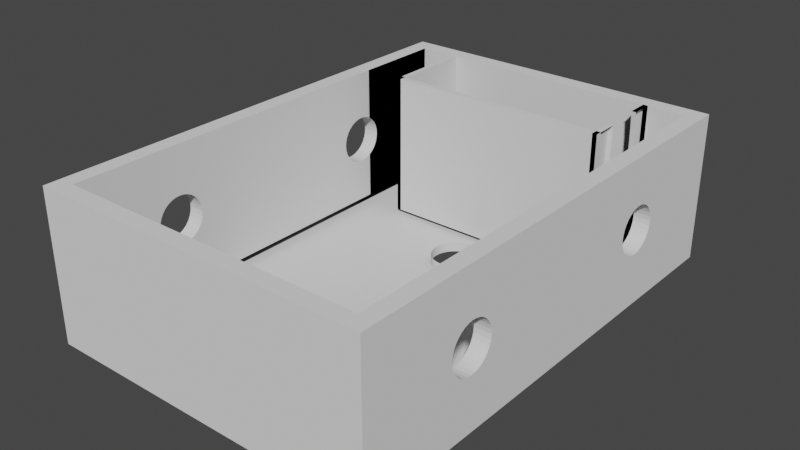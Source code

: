 # Source: preampEnclusure01.blend  (saved by Blender 5.1.30; exported with 4.5.12 LTS)
import bpy
from mathutils import Matrix  # noqa: F401  (used for matrix-valued properties, if any)

bpy.ops.wm.read_factory_settings(use_empty=True)
scene = bpy.context.scene
scene.name = 'Scene'

# ---- collections
col_collection = bpy.data.collections.new('Collection'); scene.collection.children.link(col_collection)

# ---- world
world_world = bpy.data.worlds.new('World'); scene.world = world_world
world_world.use_nodes = True; world_world.node_tree.nodes.clear()
_N = world_world.node_tree.nodes; _L = world_world.node_tree.links
n0 = _N.new('ShaderNodeOutputWorld'); n0.name = 'World Output'; n0.location = (200, 100)
n1 = _N.new('ShaderNodeBackground'); n1.name = 'Background'; n1.location = (-200, 100)
n1.inputs[0].default_value = (0.05088, 0.05088, 0.05088, 1.0)
_L.new(n1.outputs[0], n0.inputs[0])
n0.is_active_output = True
world_world.color = (0.05088, 0.05088, 0.05088)
world_world.sun_shadow_jitter_overblur = 0.0

# ---- meshes
me_cube = bpy.data.meshes.new('Cube')
me_cube.from_pydata([(-35.0, -50.0, -1.0), (-31.59, -46.59, 1.0), (-35.0, 50.0, -1.0), (-31.59, 46.59, 1.0), (35.0, -50.0, -1.0), (31.59, -46.59, 1.0), (35.0, 50.0, -1.0), (31.59, 46.59, 1.0), (-35.0, -50.0, 1.0), (-35.0, 50.0, 1.0), (35.0, 50.0, 1.0), (35.0, -50.0, 1.0), (-35.0, -50.0, 30.0), (-35.0, 50.0, 30.0), (35.0, 50.0, 30.0), (35.0, -50.0, 30.0), (-31.59, -46.59, 30.0), (-31.59, 46.59, 30.0), (31.59, 46.59, 30.0), (31.59, -46.59, 30.0), (-31.59, 27.59, 1.0), (31.59, 27.59, 1.0), (-31.59, 27.59, 30.0), (31.59, 27.59, 30.0), (11.67, 50.0, -1.0), (-11.67, 50.0, -1.0), (-11.67, 50.0, 1.0), (11.67, 50.0, 1.0), (-11.67, -50.0, -1.0), (11.67, -50.0, -1.0), (11.67, -50.0, 1.0), (-11.67, -50.0, 1.0), (10.53, -46.59, 1.0), (-10.53, -46.59, 1.0), (-11.67, 50.0, 30.0), (11.67, 50.0, 30.0), (11.67, -50.0, 30.0), (-11.67, -50.0, 30.0), (-22.6, 46.59, 30.0), (22.6, 46.59, 30.0), (10.53, -46.59, 30.0), (-10.53, -46.59, 30.0), (-23.66, 46.59, 30.0), (-23.66, 46.59, 1.0), (-22.6, 46.59, 0.0), (22.6, 46.59, 0.0), (23.82, 46.59, 1.0), (23.82, 46.59, 30.0), (23.79, 46.59, 30.0), (23.79, 27.59, 30.0), (23.79, 46.59, 0.0), (23.79, 27.59, 0.0), (-23.66, 46.59, 30.0), (-23.66, 27.59, 30.0), (-23.66, 46.59, 0.0), (-23.66, 27.59, 0.0), (31.59, 20.0, 15.0), (31.59, 20.1, 14.02), (31.59, 20.1, 15.98), (31.59, 20.84, 12.22), (31.59, 20.84, 17.78), (31.59, 20.38, 13.09), (31.59, 20.38, 16.91), (31.59, 22.22, 10.84), (31.59, 22.22, 19.16), (31.59, 24.02, 10.1), (31.59, 24.02, 19.9), (31.59, 23.09, 10.38), (31.59, 23.09, 19.62), (31.59, 21.46, 11.46), (31.59, 21.46, 18.54), (31.59, 25.98, 10.1), (31.59, 25.98, 19.9), (31.59, 27.62, 10.76), (31.59, 27.78, 10.84), (31.59, 28.4, 11.35), (31.59, 27.91, 19.05), (31.59, 27.78, 19.16), (31.59, 27.07, 19.54), (31.59, 26.91, 10.38), (31.59, 26.91, 19.62), (31.59, 29.05, 12.09), (31.59, 29.16, 12.22), (31.59, 29.54, 12.93), (31.59, 29.16, 17.78), (31.59, 28.65, 18.4), (31.59, 29.24, 17.62), (31.59, 30.0, 15.0), (31.59, 29.98, 14.82), (31.59, 29.92, 15.8), (31.59, 29.9, 14.02), (31.59, 29.85, 13.86), (31.59, 29.9, 15.98), (31.59, 29.67, 16.74), (31.59, 29.62, 13.09), (31.59, 29.62, 16.91), (31.59, 28.54, 11.46), (31.59, 28.54, 18.54), (31.59, 25.0, 20.0), (31.59, 25.0, 10.0), (35.0, 20.0, 15.0), (35.0, 20.1, 14.02), (35.0, 20.1, 15.98), (35.0, 20.84, 12.22), (35.0, 20.84, 17.78), (35.0, 20.38, 13.09), (35.0, 20.38, 16.91), (35.0, 22.22, 10.84), (35.0, 22.22, 19.16), (35.0, 24.02, 10.1), (35.0, 24.02, 19.9), (35.0, 23.09, 10.38), (35.0, 23.09, 19.62), (35.0, 21.46, 11.46), (35.0, 21.46, 18.54), (35.0, 25.98, 10.1), (35.0, 25.98, 19.9), (35.0, 27.78, 10.84), (35.0, 27.78, 19.16), (35.0, 26.91, 10.38), (35.0, 26.91, 19.62), (35.0, 29.16, 12.22), (35.0, 29.16, 17.78), (35.0, 30.0, 15.0), (35.0, 29.9, 14.02), (35.0, 29.9, 15.98), (35.0, 29.62, 13.09), (35.0, 29.62, 16.91), (35.0, 28.54, 11.46), (35.0, 28.54, 18.54), (35.0, 25.0, 20.0), (35.0, 25.0, 10.0), (31.59, 27.59, 10.74), (31.59, 27.59, 19.26), (31.59, -30.0, 15.0), (31.59, -29.9, 14.02), (31.59, -29.9, 15.98), (31.59, -29.62, 13.09), (31.59, -29.16, 17.78), (31.59, -29.16, 12.22), (31.59, -29.62, 16.91), (31.59, -28.54, 11.46), (31.59, -27.78, 19.16), (31.59, -25.98, 10.1), (31.59, -26.91, 10.38), (31.59, -25.98, 19.9), (31.59, -27.78, 10.84), (31.59, -26.91, 19.62), (31.59, -28.54, 18.54), (31.59, -24.02, 10.1), (31.59, -24.02, 19.9), (31.59, -22.22, 10.84), (31.59, -22.22, 19.16), (31.59, -23.09, 10.38), (31.59, -23.09, 19.62), (31.59, -20.84, 12.22), (31.59, -20.84, 17.78), (31.59, -20.0, 15.0), (31.59, -20.1, 15.98), (31.59, -20.1, 14.02), (31.59, -20.38, 16.91), (31.59, -20.38, 13.09), (31.59, -21.46, 18.54), (31.59, -21.46, 11.46), (31.59, -25.0, 10.0), (31.59, -25.0, 20.0), (35.0, -30.0, 15.0), (35.0, -29.9, 14.02), (35.0, -29.9, 15.98), (35.0, -29.16, 12.22), (35.0, -29.62, 16.91), (35.0, -29.62, 13.09), (35.0, -29.16, 17.78), (35.0, -27.78, 10.84), (35.0, -28.54, 18.54), (35.0, -25.98, 19.9), (35.0, -25.98, 10.1), (35.0, -26.91, 19.62), (35.0, -26.91, 10.38), (35.0, -27.78, 19.16), (35.0, -28.54, 11.46), (35.0, -24.02, 10.1), (35.0, -24.02, 19.9), (35.0, -22.22, 10.84), (35.0, -22.22, 19.16), (35.0, -23.09, 10.38), (35.0, -23.09, 19.62), (35.0, -20.84, 12.22), (35.0, -20.84, 17.78), (35.0, -20.0, 15.0), (35.0, -20.1, 15.98), (35.0, -20.1, 14.02), (35.0, -20.38, 16.91), (35.0, -20.38, 13.09), (35.0, -21.46, 18.54), (35.0, -21.46, 11.46), (35.0, -25.0, 10.0), (35.0, -25.0, 20.0), (-31.59, 20.0, 15.0), (-31.59, 20.1, 14.02), (-31.59, 20.1, 15.98), (-31.59, 20.84, 12.22), (-31.59, 20.84, 17.78), (-31.59, 20.38, 13.09), (-31.59, 20.38, 16.91), (-31.59, 22.22, 10.84), (-31.59, 22.22, 19.16), (-31.59, 24.02, 10.1), (-31.59, 24.02, 19.9), (-31.59, 23.09, 10.38), (-31.59, 23.09, 19.62), (-31.59, 21.46, 11.46), (-31.59, 21.46, 18.54), (-31.59, 25.98, 10.1), (-31.59, 25.98, 19.9), (-31.59, 27.27, 10.57), (-31.59, 27.78, 10.84), (-31.59, 28.09, 11.1), (-31.59, 28.23, 18.79), (-31.59, 27.78, 19.16), (-31.59, 27.42, 19.35), (-31.59, 26.91, 10.38), (-31.59, 26.91, 19.62), (-31.59, 28.79, 11.77), (-31.59, 29.16, 12.22), (-31.59, 29.16, 17.78), (-31.59, 30.0, 15.0), (-31.59, 29.9, 14.02), (-31.59, 29.9, 15.98), (-31.59, 29.62, 13.09), (-31.59, 29.62, 16.91), (-31.59, 28.54, 11.46), (-31.59, 28.54, 18.54), (-31.59, 25.0, 20.0), (-31.59, 25.0, 10.0), (-35.0, 20.0, 15.0), (-35.0, 20.1, 14.02), (-35.0, 20.1, 15.98), (-35.0, 20.84, 12.22), (-35.0, 20.84, 17.78), (-35.0, 20.38, 13.09), (-35.0, 20.38, 16.91), (-35.0, 22.22, 10.84), (-35.0, 22.22, 19.16), (-35.0, 24.02, 10.1), (-35.0, 24.02, 19.9), (-35.0, 23.09, 10.38), (-35.0, 23.09, 19.62), (-35.0, 21.46, 11.46), (-35.0, 21.46, 18.54), (-35.0, 25.98, 10.1), (-35.0, 25.98, 19.9), (-35.0, 27.78, 10.84), (-35.0, 27.78, 19.16), (-35.0, 26.91, 10.38), (-35.0, 26.91, 19.62), (-35.0, 29.16, 12.22), (-35.0, 29.16, 17.78), (-35.0, 30.0, 15.0), (-35.0, 29.9, 14.02), (-35.0, 29.9, 15.98), (-35.0, 29.62, 13.09), (-35.0, 29.62, 16.91), (-35.0, 28.54, 11.46), (-35.0, 28.54, 18.54), (-35.0, 25.0, 20.0), (-35.0, 25.0, 10.0), (-31.59, 27.59, 10.74), (-31.59, 27.59, 19.26), (-31.59, -30.0, 15.0), (-31.59, -29.9, 14.02), (-31.59, -29.9, 15.98), (-31.59, -29.16, 12.22), (-31.59, -29.62, 16.91), (-31.59, -29.62, 13.09), (-31.59, -29.16, 17.78), (-31.59, -27.78, 10.84), (-31.59, -28.54, 18.54), (-31.59, -25.98, 19.9), (-31.59, -25.98, 10.1), (-31.59, -26.91, 19.62), (-31.59, -26.91, 10.38), (-31.59, -27.78, 19.16), (-31.59, -28.54, 11.46), (-31.59, -24.02, 10.1), (-31.59, -24.02, 19.9), (-31.59, -22.22, 10.84), (-31.59, -22.22, 19.16), (-31.59, -23.09, 10.38), (-31.59, -23.09, 19.62), (-31.59, -20.84, 12.22), (-31.59, -20.84, 17.78), (-31.59, -20.0, 15.0), (-31.59, -20.1, 15.98), (-31.59, -20.1, 14.02), (-31.59, -20.38, 16.91), (-31.59, -20.38, 13.09), (-31.59, -21.46, 18.54), (-31.59, -21.46, 11.46), (-31.59, -25.0, 10.0), (-31.59, -25.0, 20.0), (-35.0, -30.0, 15.0), (-35.0, -29.9, 14.02), (-35.0, -29.9, 15.98), (-35.0, -29.62, 13.09), (-35.0, -29.16, 17.78), (-35.0, -29.16, 12.22), (-35.0, -29.62, 16.91), (-35.0, -28.54, 11.46), (-35.0, -27.78, 19.16), (-35.0, -25.98, 10.1), (-35.0, -26.91, 10.38), (-35.0, -25.98, 19.9), (-35.0, -27.78, 10.84), (-35.0, -26.91, 19.62), (-35.0, -28.54, 18.54), (-35.0, -24.02, 10.1), (-35.0, -24.02, 19.9), (-35.0, -22.22, 10.84), (-35.0, -22.22, 19.16), (-35.0, -23.09, 10.38), (-35.0, -23.09, 19.62), (-35.0, -20.84, 12.22), (-35.0, -20.84, 17.78), (-35.0, -20.0, 15.0), (-35.0, -20.1, 15.98), (-35.0, -20.1, 14.02), (-35.0, -20.38, 16.91), (-35.0, -20.38, 13.09), (-35.0, -21.46, 18.54), (-35.0, -21.46, 11.46), (-35.0, -25.0, 10.0), (-35.0, -25.0, 20.0), (-4.904, 16.52, 1.0), (-5.0, 17.5, 1.0), (-4.619, 15.59, 1.0), (-4.619, 19.41, 1.0), (-4.904, 18.48, 1.0), (-3.536, 21.04, 1.0), (-2.778, 13.34, 1.0), (-3.536, 13.96, 1.0), (-2.778, 21.66, 1.0), (-1.913, 12.88, 1.0), (-4.157, 14.72, 1.0), (-4.157, 20.28, 1.0), (-1.913, 22.12, 1.0), (-0.9755, 12.6, 1.0), (-0.9755, 22.4, 1.0), (0.9755, 12.6, 1.0), (0.9755, 22.4, 1.0), (0.0, 12.5, 1.0), (0.0, 22.5, 1.0), (2.778, 13.34, 1.0), (3.536, 21.04, 1.0), (4.157, 20.28, 1.0), (2.778, 21.66, 1.0), (1.913, 22.12, 1.0), (1.913, 12.88, 1.0), (4.157, 14.72, 1.0), (3.536, 13.96, 1.0), (5.0, 17.5, 1.0), (4.904, 16.52, 1.0), (4.904, 18.48, 1.0), (4.619, 19.41, 1.0), (4.619, 15.59, 1.0), (-3.536, 21.04, -1.0), (-4.157, 20.28, -1.0), (-2.778, 13.34, -1.0), (-2.778, 21.66, -1.0), (-0.9755, 12.6, -1.0), (-0.9755, 22.4, -1.0), (0.9755, 22.4, -1.0), (0.0, 12.5, -1.0), (0.0, 22.5, -1.0), (-1.913, 12.88, -1.0), (-1.913, 22.12, -1.0), (1.913, 12.88, -1.0), (3.536, 13.96, -1.0), (3.536, 21.04, -1.0), (2.778, 13.34, -1.0), (2.778, 21.66, -1.0), (4.619, 15.59, -1.0), (4.619, 19.41, -1.0), (5.0, 17.5, -1.0), (4.904, 16.52, -1.0), (4.904, 18.48, -1.0), (4.157, 20.28, -1.0), (4.157, 14.72, -1.0), (1.913, 22.12, -1.0), (0.9755, 12.6, -1.0), (-5.0, 17.5, -1.0), (-4.904, 16.52, -1.0), (-4.904, 18.48, -1.0), (-3.536, 13.96, -1.0), (-4.157, 14.72, -1.0), (-4.619, 15.59, -1.0), (-4.619, 19.41, -1.0), (-2.778, -21.66, 1.0), (-3.536, -21.04, 1.0), (-1.913, -22.12, 1.0), (-1.913, -12.88, 1.0), (0.9755, -22.4, 1.0), (0.9755, -12.6, 1.0), (0.0, -22.5, 1.0), (0.0, -12.5, 1.0), (-0.9755, -22.4, 1.0), (-0.9755, -12.6, 1.0), (2.778, -13.34, 1.0), (3.536, -21.04, 1.0), (2.778, -21.66, 1.0), (3.536, -13.96, 1.0), (4.619, -19.41, 1.0), (4.619, -15.59, 1.0), (5.0, -17.5, 1.0), (4.904, -18.48, 1.0), (4.904, -16.52, 1.0), (4.157, -20.28, 1.0), (4.157, -14.72, 1.0), (1.913, -12.88, 1.0), (1.913, -22.12, 1.0), (-4.157, -20.28, 1.0), (-2.778, -13.34, 1.0), (-4.619, -19.41, 1.0), (-3.536, -13.96, 1.0), (-4.904, -18.48, 1.0), (-4.157, -14.72, 1.0), (-5.0, -17.5, 1.0), (-4.904, -16.52, 1.0), (-4.619, -15.59, 1.0), (-5.0, -17.5, -1.0), (-4.904, -18.48, -1.0), (-4.904, -16.52, -1.0), (-4.157, -20.28, -1.0), (-4.157, -14.72, -1.0), (-4.619, -19.41, -1.0), (-4.619, -15.59, -1.0), (-2.778, -21.66, -1.0), (-2.778, -13.34, -1.0), (-0.9755, -22.4, -1.0), (-0.9755, -12.6, -1.0), (-1.913, -22.12, -1.0), (-1.913, -12.88, -1.0), (0.0, -22.5, -1.0), (-3.536, -21.04, -1.0), (-3.536, -13.96, -1.0), (0.0, -12.5, -1.0), (0.9755, -22.4, -1.0), (0.9755, -12.6, -1.0), (2.778, -21.66, -1.0), (2.778, -13.34, -1.0), (1.913, -22.12, -1.0), (1.913, -12.88, -1.0), (4.157, -20.28, -1.0), (4.157, -14.72, -1.0), (5.0, -17.5, -1.0), (4.904, -16.52, -1.0), (4.904, -18.48, -1.0), (4.619, -19.41, -1.0), (4.619, -15.59, -1.0), (3.536, -21.04, -1.0), (3.536, -13.96, -1.0), (22.6, 41.99, 30.0), (23.79, 33.63, 30.0), (23.79, 41.99, 30.0), (23.79, 33.31, 22.79), (23.79, 33.4, 26.63), (23.79, 40.99, 8.871), (23.79, 41.55, 11.85), (23.79, 42.31, 22.79), (23.79, 42.23, 26.63), (23.79, 41.97, 15.26), (23.79, 42.23, 18.95), (23.79, 33.65, 15.26), (23.79, 33.4, 18.95), (23.79, 35.31, 6.424), (23.79, 34.63, 8.871), (23.79, 34.07, 11.85), (23.79, 37.81, 3.107), (23.79, 36.93, 3.485), (23.79, 40.31, 6.424), (23.79, 39.53, 4.605), (23.79, 38.69, 3.485), (23.79, 36.09, 4.605), (23.79, 29.0, 30.0), (23.79, 29.0, 0.0), (-23.66, 29.0, 0.0), (-23.66, 29.0, 30.0), (-22.78, 46.59, 30.0), (-22.78, 46.59, 0.0), (-22.78, 27.59, 30.0), (-22.78, 27.59, 0.0), (22.8, 27.59, 30.0), (22.8, 33.63, 30.0), (22.8, 46.59, 30.0), (22.8, 41.99, 30.0), (22.8, 42.23, 26.63), (22.8, 46.59, 0.0), (22.8, 27.59, 0.0), (22.8, 33.4, 26.63), (22.8, 33.31, 22.79), (22.8, 33.4, 18.95), (22.8, 33.65, 15.26), (22.8, 34.07, 11.85), (22.8, 34.63, 8.871), (22.8, 35.31, 6.424), (22.8, 36.09, 4.605), (22.8, 36.93, 3.485), (22.8, 37.81, 3.107), (22.8, 38.69, 3.485), (22.8, 39.53, 4.605), (22.8, 40.31, 6.424), (22.8, 40.99, 8.871), (22.8, 41.55, 11.85), (22.8, 41.97, 15.26), (22.8, 42.23, 18.95), (22.8, 42.31, 22.79)], [], [(0, 8, 9, 2), (24, 27, 10, 6), (6, 10, 11, 4), (28, 31, 8, 0), (24, 6, 4, 29), (229, 224, 3, 17, 225, 230, 228, 226, 227), (273, 275, 16, 1, 272, 274, 270, 269, 271), (272, 1, 3, 224, 223, 231, 217, 216, 215, 221, 213, 234, 207, 209, 205, 211, 201, 203, 199, 198, 200, 204, 202, 212, 206, 210, 208, 233, 214, 222, 220, 219, 218, 232, 225, 17, 16, 275, 277, 282, 280, 278, 300, 285, 289, 287, 297, 291, 295, 293, 292, 294, 296, 290, 298, 286, 288, 284, 299, 279, 281, 276, 283), (84, 18, 7, 82, 83, 94, 91, 90, 88, 87, 89, 92, 93, 95, 86), (137, 139, 5, 19, 138, 140, 136, 134, 135), (7, 5, 139, 141, 146, 144, 143, 164, 149, 153, 151, 163, 155, 161, 159, 157, 158, 160, 156, 162, 152, 154, 150, 165, 145, 147, 142, 148, 138, 19, 18, 84, 85, 97, 76, 77, 78, 80, 72, 98, 66, 68, 64, 70, 60, 62, 58, 56, 57, 61, 59, 69, 63, 67, 65, 99, 71, 79, 73, 74, 75, 96, 81, 82), (26, 9, 13, 34), (30, 11, 15, 36), (16, 17, 13, 12), (39, 18, 14, 35), (18, 19, 15, 14), (41, 16, 12, 37), (170, 172, 15, 11, 169, 171, 167, 166, 168), (180, 169, 11, 10, 121, 128, 117, 119, 115, 131, 109, 111, 107, 113, 103, 105, 101, 100, 102, 106, 104, 114, 108, 112, 110, 130, 116, 120, 118, 129, 122, 14, 15, 172, 174, 179, 177, 175, 197, 182, 186, 184, 194, 188, 192, 190, 189, 191, 193, 187, 195, 183, 185, 181, 196, 176, 178, 173), (126, 121, 10, 14, 122, 127, 125, 123, 124), (33, 1, 16, 41), (3, 17, 42, 43), (262, 257, 13, 9, 256, 261, 259, 258, 260), (304, 306, 8, 12, 305, 307, 303, 301, 302), (263, 256, 9, 8, 306, 308, 313, 311, 310, 331, 316, 320, 318, 330, 322, 328, 326, 324, 325, 327, 323, 329, 319, 321, 317, 332, 312, 314, 309, 315, 305, 12, 13, 257, 264, 253, 255, 251, 265, 245, 247, 243, 249, 239, 241, 237, 235, 236, 240, 238, 248, 242, 246, 244, 266, 250, 254, 252), (39, 38, 44, 45), (132, 21, 7, 18, 23, 133, 77, 76, 97, 85, 84, 86, 95, 93, 92, 89, 87, 88, 90, 91, 94, 83, 82, 81, 96, 75, 74, 73), (49, 51, 484, 483), (219, 268, 22, 17, 3, 20, 267, 216, 217, 231, 223, 224, 229, 227, 226, 228, 230, 225, 232, 218), (44, 38, 52, 54), (461, 39, 48, 463), (55, 51, 50, 45, 44, 54), (5, 32, 40, 19), (32, 33, 41, 40), (19, 40, 36, 15), (40, 41, 37, 36), (17, 38, 34, 13), (38, 39, 35, 34), (8, 31, 37, 12), (31, 30, 36, 37), (10, 27, 35, 14), (27, 26, 34, 35), (18, 7, 46, 47), (405, 399, 33, 32, 419, 401, 403), (2, 25, 28, 0), (440, 28, 25, 375, 368, 365, 366, 396, 392, 390, 391, 395, 394, 393, 367, 374, 369, 372, 445, 439, 441, 437, 444, 433, 435, 431, 429, 430, 434, 432, 443, 436), (372, 389, 376, 379, 377, 387, 381, 384, 383, 385, 382, 386, 378, 380, 388, 24, 29, 28, 440, 438, 442, 446, 450, 448, 459, 452, 457, 456, 454, 455, 458, 453, 460, 449, 451, 447, 445), (370, 375, 25, 24, 388, 371, 373), (4, 11, 30, 29), (29, 30, 31, 28), (2, 9, 26, 25), (25, 26, 27, 24), (477, 481, 508, 507), (39, 45, 50, 48), (55, 54, 488, 490), (72, 116, 130, 98), (80, 120, 116, 72), (133, 77, 118, 120, 80, 78), (118, 77, 76, 97, 129), (122, 129, 97, 85, 84), (127, 122, 84, 86, 95), (125, 127, 95, 93, 92), (123, 125, 92, 89, 87), (124, 123, 87, 88, 90), (126, 124, 90, 91, 94), (121, 126, 94, 83, 82), (128, 121, 82, 81, 96), (117, 128, 96, 75, 74), (132, 79, 119, 117, 74, 73), (79, 71, 115, 119), (71, 99, 131, 115), (99, 65, 109, 131), (65, 67, 111, 109), (67, 63, 107, 111), (63, 69, 113, 107), (59, 103, 113, 69), (61, 105, 103, 59), (57, 101, 105, 61), (56, 100, 101, 57), (58, 102, 100, 56), (62, 106, 102, 58), (60, 104, 106, 62), (70, 114, 104, 60), (64, 108, 114, 70), (68, 112, 108, 64), (66, 110, 112, 68), (98, 130, 110, 66), (150, 182, 197, 165), (154, 186, 182, 150), (152, 184, 186, 154), (162, 194, 184, 152), (162, 156, 188, 194), (156, 160, 192, 188), (160, 158, 190, 192), (158, 157, 189, 190), (157, 159, 191, 189), (159, 161, 193, 191), (161, 155, 187, 193), (155, 163, 195, 187), (163, 151, 183, 195), (151, 153, 185, 183), (153, 149, 181, 185), (149, 164, 196, 181), (164, 143, 176, 196), (143, 144, 178, 176), (144, 146, 173, 178), (146, 141, 180, 173), (139, 169, 180, 141), (137, 171, 169, 139), (135, 167, 171, 137), (134, 166, 167, 135), (136, 168, 166, 134), (140, 170, 168, 136), (138, 172, 170, 140), (148, 174, 172, 138), (142, 179, 174, 148), (147, 177, 179, 142), (145, 175, 177, 147), (165, 197, 175, 145), (251, 214, 233, 265), (255, 222, 214, 251), (268, 220, 222, 255, 253, 219), (264, 232, 218, 219, 253), (225, 232, 264, 257), (230, 225, 257, 262), (228, 230, 262, 260), (226, 228, 260, 258), (227, 226, 258, 259), (229, 227, 259, 261), (224, 229, 261, 256), (256, 263, 231, 223, 224), (263, 252, 216, 217, 231), (267, 216, 252, 254, 221, 215), (213, 221, 254, 250), (234, 213, 250, 266), (207, 234, 266, 244), (209, 207, 244, 246), (205, 209, 246, 242), (211, 205, 242, 248), (238, 201, 211, 248), (240, 203, 201, 238), (236, 199, 203, 240), (235, 198, 199, 236), (237, 200, 198, 235), (241, 204, 200, 237), (239, 202, 204, 241), (249, 212, 202, 239), (243, 206, 212, 249), (247, 210, 206, 243), (245, 208, 210, 247), (265, 233, 208, 245), (317, 285, 300, 332), (321, 289, 285, 317), (319, 287, 289, 321), (329, 297, 287, 319), (291, 297, 329, 323), (295, 291, 323, 327), (293, 295, 327, 325), (292, 293, 325, 324), (294, 292, 324, 326), (296, 294, 326, 328), (290, 296, 328, 322), (298, 290, 322, 330), (286, 298, 330, 318), (288, 286, 318, 320), (284, 288, 320, 316), (299, 284, 316, 331), (279, 299, 331, 310), (281, 279, 310, 311), (276, 281, 311, 313), (283, 276, 313, 308), (306, 272, 283, 308), (304, 274, 272, 306), (302, 270, 274, 304), (301, 269, 270, 302), (303, 271, 269, 301), (307, 273, 271, 303), (305, 275, 273, 307), (315, 277, 275, 305), (309, 282, 277, 315), (314, 280, 282, 309), (312, 278, 280, 314), (332, 300, 278, 312), (392, 337, 334, 390), (396, 336, 337, 392), (366, 344, 336, 396), (365, 338, 344, 366), (368, 341, 338, 365), (375, 345, 341, 368), (370, 347, 345, 375), (373, 351, 347, 370), (371, 349, 351, 373), (388, 356, 349, 371), (380, 355, 356, 388), (378, 353, 355, 380), (354, 353, 378, 386), (363, 354, 386, 382), (362, 363, 382, 385), (360, 362, 385, 383), (361, 360, 383, 384), (364, 361, 384, 381), (358, 364, 381, 387), (359, 358, 387, 377), (352, 359, 377, 379), (357, 352, 379, 376), (348, 357, 376, 389), (350, 348, 389, 372), (346, 350, 372, 369), (342, 346, 369, 374), (339, 342, 374, 367), (340, 339, 367, 393), (394, 343, 340, 393), (395, 335, 343, 394), (391, 333, 335, 395), (390, 334, 333, 391), (431, 427, 426, 429), (435, 428, 427, 431), (433, 425, 428, 435), (444, 423, 425, 433), (437, 421, 423, 444), (441, 400, 421, 437), (439, 406, 400, 441), (445, 404, 406, 439), (447, 402, 404, 445), (451, 418, 402, 447), (449, 407, 418, 451), (460, 410, 407, 449), (417, 410, 460, 453), (412, 417, 453, 458), (415, 412, 458, 455), (413, 415, 455, 454), (414, 413, 454, 456), (411, 414, 456, 457), (416, 411, 457, 452), (408, 416, 452, 459), (409, 408, 459, 448), (419, 409, 448, 450), (401, 419, 450, 446), (403, 401, 446, 442), (405, 403, 442, 438), (399, 405, 438, 440), (397, 399, 440, 436), (398, 397, 436, 443), (432, 420, 398, 443), (434, 422, 420, 432), (430, 424, 422, 434), (429, 426, 424, 430), (485, 486, 483, 484), (51, 55, 485, 484), (53, 49, 483, 486), (55, 53, 486, 485), (487, 489, 490, 488), (52, 53, 489, 487), (53, 55, 490, 489), (54, 52, 487, 488), (494, 493, 496, 497, 491, 492, 498, 499, 500, 501, 502, 503, 504, 505, 506, 507, 508, 509, 510, 511, 512, 513, 514, 515, 495), (473, 472, 501, 500), (468, 469, 495, 515), (469, 463, 494, 495), (481, 480, 509, 508), (472, 476, 502, 501), (49, 462, 492, 491), (48, 50, 496, 493), (480, 479, 510, 509), (476, 475, 503, 502), (50, 51, 497, 496), (479, 466, 511, 510), (475, 474, 504, 503), (51, 49, 491, 497), (466, 467, 512, 511), (474, 482, 505, 504), (462, 465, 498, 492), (467, 470, 513, 512), (482, 478, 506, 505), (463, 48, 493, 494), (465, 464, 499, 498), (470, 471, 514, 513), (478, 477, 507, 506), (464, 473, 500, 499), (471, 468, 515, 514), (49, 53, 55, 51)])
_uv = me_cube.uv_layers.new(name='UVMap')
_uv.uv.foreach_set('vector', [0.375, 0.0, 0.625, 0.0, 0.625, 0.25, 0.375, 0.25, 0.375, 0.4167, 0.625, 0.4167, 0.625, 0.5, 0.375, 0.5, 0.375, 0.5, 0.625, 0.5, 0.625, 0.75, 0.375, 0.75, 0.375, 0.9167, 0.625, 0.9167, 0.625, 1.0, 0.375, 1.0, 0.2917, 0.5, 0.375, 0.5, 0.375, 0.75, 0.2917, 0.75, 0.8628, 0.551, 0.8628, 0.5521, 0.8628, 0.5085, 0.8628, 0.5085, 0.8628, 0.5521, 0.8628, 0.551, 0.8628, 0.5502, 0.8628, 0.55, 0.8628, 0.5502, 0.8628, 0.699, 0.8628, 0.6979, 0.8628, 0.7415, 0.8628, 0.7415, 0.8628, 0.6979, 0.8628, 0.699, 0.8628, 0.6998, 0.8628, 0.7, 0.8628, 0.6998, 0.8628, 0.6979, 0.8628, 0.7415, 0.8628, 0.5085, 0.8628, 0.5521, 0.8628, 0.553, 0.8628, 0.5537, 0.8628, 0.5548, 0.8628, 0.5556, 0.8628, 0.5568, 0.8628, 0.5577, 0.8628, 0.5601, 0.8628, 0.5625, 0.8628, 0.5649, 0.8628, 0.5673, 0.8628, 0.5694, 0.8628, 0.5713, 0.8628, 0.5729, 0.8628, 0.574, 0.8628, 0.5748, 0.8628, 0.575, 0.8628, 0.5748, 0.8628, 0.574, 0.8628, 0.5729, 0.8628, 0.5713, 0.8628, 0.5694, 0.8628, 0.5673, 0.8628, 0.5649, 0.8628, 0.5625, 0.8628, 0.5601, 0.8628, 0.5577, 0.8628, 0.5564, 0.8628, 0.5556, 0.8628, 0.5544, 0.8628, 0.5537, 0.8628, 0.5521, 0.8628, 0.5085, 0.8628, 0.7415, 0.8628, 0.6979, 0.8628, 0.6963, 0.8628, 0.6944, 0.8628, 0.6923, 0.8628, 0.6899, 0.8628, 0.6875, 0.8628, 0.6851, 0.8628, 0.6827, 0.8628, 0.6806, 0.8628, 0.6787, 0.8628, 0.6771, 0.8628, 0.676, 0.8628, 0.6752, 0.8628, 0.675, 0.8628, 0.6752, 0.8628, 0.676, 0.8628, 0.6771, 0.8628, 0.6787, 0.8628, 0.6806, 0.8628, 0.6827, 0.8628, 0.6851, 0.8628, 0.6875, 0.8628, 0.6899, 0.8628, 0.6923, 0.8628, 0.6944, 0.8628, 0.6963, 0.6372, 0.5521, 0.6372, 0.5085, 0.6372, 0.5085, 0.6372, 0.5521, 0.6372, 0.5512, 0.6372, 0.551, 0.6372, 0.5504, 0.6372, 0.5502, 0.6372, 0.55, 0.6372, 0.55, 0.6372, 0.5502, 0.6372, 0.5502, 0.6372, 0.5508, 0.6372, 0.551, 0.6372, 0.5519, 0.6372, 0.699, 0.6372, 0.6979, 0.6372, 0.7415, 0.6372, 0.7415, 0.6372, 0.6979, 0.6372, 0.699, 0.6372, 0.6998, 0.6372, 0.7, 0.6372, 0.6998, 0.6372, 0.5085, 0.6372, 0.7415, 0.6372, 0.6979, 0.6372, 0.6963, 0.6372, 0.6944, 0.6372, 0.6923, 0.6372, 0.6899, 0.6372, 0.6875, 0.6372, 0.6851, 0.6372, 0.6827, 0.6372, 0.6806, 0.6372, 0.6787, 0.6372, 0.6771, 0.6372, 0.676, 0.6372, 0.6752, 0.6372, 0.675, 0.6372, 0.6752, 0.6372, 0.676, 0.6372, 0.6771, 0.6372, 0.6787, 0.6372, 0.6806, 0.6372, 0.6827, 0.6372, 0.6851, 0.6372, 0.6875, 0.6372, 0.6899, 0.6372, 0.6923, 0.6372, 0.6944, 0.6372, 0.6963, 0.6372, 0.6979, 0.6372, 0.7415, 0.6372, 0.5085, 0.6372, 0.5521, 0.6372, 0.5534, 0.6372, 0.5537, 0.6372, 0.5552, 0.6372, 0.5556, 0.6372, 0.5573, 0.6372, 0.5577, 0.6372, 0.5601, 0.6372, 0.5625, 0.6372, 0.5649, 0.6372, 0.5673, 0.6372, 0.5694, 0.6372, 0.5713, 0.6372, 0.5729, 0.6372, 0.574, 0.6372, 0.5748, 0.6372, 0.575, 0.6372, 0.5748, 0.6372, 0.574, 0.6372, 0.5729, 0.6372, 0.5713, 0.6372, 0.5694, 0.6372, 0.5673, 0.6372, 0.5649, 0.6372, 0.5625, 0.6372, 0.5601, 0.6372, 0.5577, 0.6372, 0.5559, 0.6372, 0.5556, 0.6372, 0.554, 0.6372, 0.5537, 0.6372, 0.5524, 0.6372, 0.5521, 0.625, 0.3333, 0.625, 0.25, 0.625, 0.25, 0.625, 0.3333, 0.625, 0.8333, 0.625, 0.75, 0.625, 0.75, 0.625, 0.8333, 0.8628, 0.7415, 0.8628, 0.5085, 0.875, 0.5, 0.875, 0.75, 0.7124, 0.5085, 0.6372, 0.5085, 0.625, 0.5, 0.7083, 0.5, 0.6372, 0.5085, 0.6372, 0.7415, 0.625, 0.75, 0.625, 0.5, 0.7876, 0.7415, 0.8628, 0.7415, 0.875, 0.75, 0.7917, 0.75, 0.625, 0.699, 0.625, 0.6979, 0.625, 0.75, 0.625, 0.75, 0.625, 0.6979, 0.625, 0.699, 0.625, 0.6998, 0.625, 0.7, 0.625, 0.6998, 0.625, 0.6963, 0.625, 0.6979, 0.625, 0.75, 0.625, 0.5, 0.625, 0.5521, 0.625, 0.5537, 0.625, 0.5556, 0.625, 0.5577, 0.625, 0.5601, 0.625, 0.5625, 0.625, 0.5649, 0.625, 0.5673, 0.625, 0.5694, 0.625, 0.5713, 0.625, 0.5729, 0.625, 0.574, 0.625, 0.5748, 0.625, 0.575, 0.625, 0.5748, 0.625, 0.574, 0.625, 0.5729, 0.625, 0.5713, 0.625, 0.5694, 0.625, 0.5673, 0.625, 0.5649, 0.625, 0.5625, 0.625, 0.5601, 0.625, 0.5577, 0.625, 0.5556, 0.625, 0.5537, 0.625, 0.5521, 0.625, 0.5, 0.625, 0.75, 0.625, 0.6979, 0.625, 0.6963, 0.625, 0.6944, 0.625, 0.6923, 0.625, 0.6899, 0.625, 0.6875, 0.625, 0.6851, 0.625, 0.6827, 0.625, 0.6806, 0.625, 0.6787, 0.625, 0.6771, 0.625, 0.676, 0.625, 0.6752, 0.625, 0.675, 0.625, 0.6752, 0.625, 0.676, 0.625, 0.6771, 0.625, 0.6787, 0.625, 0.6806, 0.625, 0.6827, 0.625, 0.6851, 0.625, 0.6875, 0.625, 0.6899, 0.625, 0.6923, 0.625, 0.6944, 0.625, 0.551, 0.625, 0.5521, 0.625, 0.5, 0.625, 0.5, 0.625, 0.5521, 0.625, 0.551, 0.625, 0.5502, 0.625, 0.55, 0.625, 0.5502, 0.7876, 0.7415, 0.8628, 0.7415, 0.8628, 0.7415, 0.7876, 0.7415, 0.8628, 0.5085, 0.8628, 0.5085, 0.8628, 0.5085, 0.8628, 0.5085, 0.625, 0.199, 0.625, 0.1979, 0.625, 0.25, 0.625, 0.25, 0.625, 0.1979, 0.625, 0.199, 0.625, 0.1998, 0.625, 0.2, 0.625, 0.1998, 0.625, 0.05095, 0.625, 0.05211, 0.625, 0.0, 0.625, 0.0, 0.625, 0.05211, 0.625, 0.05095, 0.625, 0.05024, 0.625, 0.05, 0.625, 0.05024, 0.625, 0.1963, 0.625, 0.1979, 0.625, 0.25, 0.625, 0.0, 0.625, 0.05211, 0.625, 0.05366, 0.625, 0.05556, 0.625, 0.05772, 0.625, 0.06006, 0.625, 0.0625, 0.625, 0.06494, 0.625, 0.06728, 0.625, 0.06944, 0.625, 0.07134, 0.625, 0.07289, 0.625, 0.07405, 0.625, 0.07476, 0.625, 0.075, 0.625, 0.07476, 0.625, 0.07405, 0.625, 0.07289, 0.625, 0.07134, 0.625, 0.06944, 0.625, 0.06728, 0.625, 0.06494, 0.625, 0.0625, 0.625, 0.06006, 0.625, 0.05772, 0.625, 0.05556, 0.625, 0.05366, 0.625, 0.05211, 0.625, 0.0, 0.625, 0.25, 0.625, 0.1979, 0.625, 0.1963, 0.625, 0.1944, 0.625, 0.1923, 0.625, 0.1899, 0.625, 0.1875, 0.625, 0.1851, 0.625, 0.1827, 0.625, 0.1806, 0.625, 0.1787, 0.625, 0.1771, 0.625, 0.176, 0.625, 0.1752, 0.625, 0.175, 0.625, 0.1752, 0.625, 0.176, 0.625, 0.1771, 0.625, 0.1787, 0.625, 0.1806, 0.625, 0.1827, 0.625, 0.1851, 0.625, 0.1875, 0.625, 0.1899, 0.625, 0.1923, 0.625, 0.1944, 0.7124, 0.5085, 0.7977, 0.5085, 0.7977, 0.5085, 0.7124, 0.5085, 0.6372, 0.5085, 0.6372, 0.5085, 0.6372, 0.5085, 0.6372, 0.5085, 0.6372, 0.5085, 0.6372, 0.5085, 0.6372, 0.5085, 0.6372, 0.5085, 0.6372, 0.5085, 0.6372, 0.5085, 0.6372, 0.5085, 0.6372, 0.5085, 0.6372, 0.5085, 0.6372, 0.5085, 0.6372, 0.5085, 0.6372, 0.5085, 0.6372, 0.5085, 0.6372, 0.5085, 0.6372, 0.5085, 0.6372, 0.5085, 0.6372, 0.5085, 0.6372, 0.5085, 0.6372, 0.5085, 0.6372, 0.5085, 0.6372, 0.5085, 0.6372, 0.5085, 0.6372, 0.5085, 0.6372, 0.5085, 0.0, 0.0, 0.0, 0.0, 0.0, 0.0, 0.0, 0.0, 0.8628, 0.5085, 0.8628, 0.5085, 0.8628, 0.5085, 0.8628, 0.5085, 0.8628, 0.5085, 0.8628, 0.5085, 0.8628, 0.5085, 0.8628, 0.5085, 0.8628, 0.5085, 0.8628, 0.5085, 0.8628, 0.5085, 0.8628, 0.5085, 0.8628, 0.5085, 0.8628, 0.5085, 0.8628, 0.5085, 0.8628, 0.5085, 0.8628, 0.5085, 0.8628, 0.5085, 0.8628, 0.5085, 0.8628, 0.5085, 0.7977, 0.5085, 0.7977, 0.5085, 0.7977, 0.5085, 0.7977, 0.5085, 0.0, 0.0, 0.0, 0.0, 0.0, 0.0, 0.0, 0.0, 0.7977, 0.5085, 0.7124, 0.5085, 0.7124, 0.5085, 0.7124, 0.5085, 0.7977, 0.5085, 0.7977, 0.5085, 0.6372, 0.7415, 0.7124, 0.7415, 0.7124, 0.7415, 0.6372, 0.7415, 0.7124, 0.7415, 0.7876, 0.7415, 0.7876, 0.7415, 0.7124, 0.7415, 0.6372, 0.7415, 0.7124, 0.7415, 0.7083, 0.75, 0.625, 0.75, 0.7124, 0.7415, 0.7876, 0.7415, 0.7917, 0.75, 0.7083, 0.75, 0.8628, 0.5085, 0.7977, 0.5085, 0.7917, 0.5, 0.875, 0.5, 0.7977, 0.5085, 0.7124, 0.5085, 0.7083, 0.5, 0.7917, 0.5, 0.625, 1.0, 0.625, 0.9167, 0.625, 0.9167, 0.625, 1.0, 0.625, 0.9167, 0.625, 0.8333, 0.625, 0.8333, 0.625, 0.9167, 0.625, 0.5, 0.625, 0.4167, 0.625, 0.4167, 0.625, 0.5, 0.625, 0.4167, 0.625, 0.3333, 0.625, 0.3333, 0.625, 0.4167, 0.6372, 0.5085, 0.6372, 0.5085, 0.6372, 0.5085, 0.6372, 0.5085, 0.7535, 0.681, 0.7568, 0.6803, 0.7876, 0.7415, 0.7124, 0.7415, 0.7432, 0.6803, 0.7465, 0.681, 0.75, 0.6812, 0.125, 0.5, 0.2083, 0.5, 0.2083, 0.75, 0.125, 0.75, 0.2432, 0.6803, 0.2083, 0.75, 0.2083, 0.5, 0.2432, 0.5697, 0.2401, 0.5709, 0.2374, 0.5724, 0.2352, 0.5743, 0.2335, 0.5765, 0.2325, 0.5788, 0.2321, 0.5812, 0.2325, 0.5837, 0.2335, 0.586, 0.2352, 0.5882, 0.2374, 0.5901, 0.2401, 0.5916, 0.2432, 0.5928, 0.2465, 0.5935, 0.25, 0.5938, 0.25, 0.6562, 0.2465, 0.6565, 0.2432, 0.6572, 0.2401, 0.6584, 0.2374, 0.6599, 0.2352, 0.6618, 0.2335, 0.664, 0.2325, 0.6663, 0.2321, 0.6688, 0.2325, 0.6712, 0.2335, 0.6735, 0.2352, 0.6757, 0.2374, 0.6776, 0.2401, 0.6791, 0.25, 0.5938, 0.2535, 0.5935, 0.2568, 0.5928, 0.2599, 0.5916, 0.2626, 0.5901, 0.2648, 0.5882, 0.2665, 0.586, 0.2675, 0.5837, 0.2679, 0.5813, 0.2675, 0.5788, 0.2665, 0.5765, 0.2648, 0.5743, 0.2626, 0.5724, 0.2599, 0.5709, 0.2568, 0.5697, 0.2917, 0.5, 0.2917, 0.75, 0.2083, 0.75, 0.2432, 0.6803, 0.2465, 0.681, 0.25, 0.6812, 0.2535, 0.681, 0.2568, 0.6803, 0.2599, 0.6791, 0.2626, 0.6776, 0.2648, 0.6757, 0.2665, 0.6735, 0.2675, 0.6712, 0.2679, 0.6688, 0.2675, 0.6663, 0.2665, 0.664, 0.2648, 0.6618, 0.2626, 0.6599, 0.2599, 0.6584, 0.2568, 0.6572, 0.2535, 0.6565, 0.25, 0.6562, 0.2465, 0.569, 0.2432, 0.5697, 0.2083, 0.5, 0.2917, 0.5, 0.2568, 0.5697, 0.2535, 0.569, 0.25, 0.5688, 0.375, 0.75, 0.625, 0.75, 0.625, 0.8333, 0.375, 0.8333, 0.375, 0.8333, 0.625, 0.8333, 0.625, 0.9167, 0.375, 0.9167, 0.375, 0.25, 0.625, 0.25, 0.625, 0.3333, 0.375, 0.3333, 0.375, 0.3333, 0.625, 0.3333, 0.625, 0.4167, 0.375, 0.4167, 0.0, 0.0, 0.0, 0.0, 0.0, 0.0, 0.0, 0.0, 0.7124, 0.5085, 0.7124, 0.5085, 0.7124, 0.5085, 0.7124, 0.5085, 0.7977, 0.5085, 0.7977, 0.5085, 0.7977, 0.5085, 0.7977, 0.5085, 0.9688, 0.5903, 0.9688, 0.7234, 1.0, 0.7234, 1.0, 0.5903, 0.9375, 0.5903, 0.9375, 0.7234, 0.9688, 0.7234, 0.9688, 0.5903, 0.913, 0.5903, 0.9062, 0.5903, 0.9063, 0.7234, 0.9375, 0.7234, 0.9375, 0.5903, 0.9319, 0.5903, 0.9063, 0.7234, 0.9062, 0.5903, 0.9006, 0.5903, 0.875, 0.5903, 0.875, 0.7234, 0.8438, 0.7234, 0.875, 0.7234, 0.875, 0.5903, 0.8694, 0.5903, 0.8438, 0.5903, 0.8125, 0.7234, 0.8438, 0.7234, 0.8438, 0.5903, 0.8381, 0.5903, 0.8125, 0.5903, 0.7812, 0.7234, 0.8125, 0.7234, 0.8125, 0.5903, 0.8069, 0.5903, 0.7812, 0.5903, 0.75, 0.7234, 0.7812, 0.7234, 0.7812, 0.5903, 0.7756, 0.5903, 0.75, 0.5903, 0.7188, 0.7234, 0.75, 0.7234, 0.75, 0.5903, 0.7444, 0.5903, 0.7188, 0.5903, 0.6875, 0.7234, 0.7188, 0.7234, 0.7188, 0.5903, 0.7131, 0.5903, 0.6875, 0.5903, 0.6562, 0.7234, 0.6875, 0.7234, 0.6875, 0.5903, 0.6819, 0.5903, 0.6562, 0.5903, 0.625, 0.7234, 0.6562, 0.7234, 0.6562, 0.5903, 0.6506, 0.5903, 0.625, 0.5903, 0.5938, 0.7234, 0.625, 0.7234, 0.625, 0.5903, 0.6194, 0.5903, 0.5938, 0.5903, 0.587, 0.5903, 0.5625, 0.5903, 0.5625, 0.7234, 0.5938, 0.7234, 0.5938, 0.5903, 0.5881, 0.5903, 0.5625, 0.5903, 0.5312, 0.5903, 0.5312, 0.7234, 0.5625, 0.7234, 0.5312, 0.5903, 0.5, 0.5903, 0.5, 0.7234, 0.5312, 0.7234, 0.5, 0.5903, 0.4688, 0.5903, 0.4688, 0.7234, 0.5, 0.7234, 0.4688, 0.5903, 0.4375, 0.5903, 0.4375, 0.7234, 0.4688, 0.7234, 0.4375, 0.5903, 0.4062, 0.5903, 0.4062, 0.7234, 0.4375, 0.7234, 0.4062, 0.5903, 0.375, 0.5903, 0.375, 0.7234, 0.4062, 0.7234, 0.3438, 0.5903, 0.3438, 0.7234, 0.375, 0.7234, 0.375, 0.5903, 0.3125, 0.5903, 0.3125, 0.7234, 0.3438, 0.7234, 0.3438, 0.5903, 0.2812, 0.5903, 0.2812, 0.7234, 0.3125, 0.7234, 0.3125, 0.5903, 0.25, 0.5903, 0.25, 0.7234, 0.2812, 0.7234, 0.2812, 0.5903, 0.2188, 0.5903, 0.2188, 0.7234, 0.25, 0.7234, 0.25, 0.5903, 0.1875, 0.5903, 0.1875, 0.7234, 0.2188, 0.7234, 0.2188, 0.5903, 0.1562, 0.5903, 0.1562, 0.7234, 0.1875, 0.7234, 0.1875, 0.5903, 0.125, 0.5903, 0.125, 0.7234, 0.1562, 0.7234, 0.1562, 0.5903, 0.09375, 0.5903, 0.09375, 0.7234, 0.125, 0.7234, 0.125, 0.5903, 0.0625, 0.5903, 0.0625, 0.7234, 0.09375, 0.7234, 0.09375, 0.5903, 0.03125, 0.5903, 0.03125, 0.7234, 0.0625, 0.7234, 0.0625, 0.5903, 0.0, 0.5903, 0.0, 0.7234, 0.03125, 0.7234, 0.03125, 0.5903, 0.9688, 0.6333, 0.9688, 0.7777, 1.0, 0.7777, 1.0, 0.6333, 0.9375, 0.6333, 0.9375, 0.7777, 0.9688, 0.7777, 0.9688, 0.6333, 0.9062, 0.6333, 0.9062, 0.7777, 0.9375, 0.7777, 0.9375, 0.6333, 0.875, 0.6333, 0.875, 0.7777, 0.9062, 0.7777, 0.9062, 0.6333, 0.875, 0.6333, 0.8438, 0.6333, 0.8438, 0.7777, 0.875, 0.7777, 0.8438, 0.6333, 0.8125, 0.6333, 0.8125, 0.7777, 0.8438, 0.7777, 0.8125, 0.6333, 0.7812, 0.6333, 0.7812, 0.7777, 0.8125, 0.7777, 0.7812, 0.6333, 0.75, 0.6333, 0.75, 0.7777, 0.7812, 0.7777, 0.75, 0.6333, 0.7188, 0.6333, 0.7188, 0.7777, 0.75, 0.7777, 0.7188, 0.6333, 0.6875, 0.6333, 0.6875, 0.7777, 0.7188, 0.7777, 0.6875, 0.6333, 0.6562, 0.6333, 0.6562, 0.7777, 0.6875, 0.7777, 0.6562, 0.6333, 0.625, 0.6333, 0.625, 0.7777, 0.6562, 0.7777, 0.625, 0.6333, 0.5938, 0.6333, 0.5938, 0.7777, 0.625, 0.7777, 0.5938, 0.6333, 0.5625, 0.6333, 0.5625, 0.7777, 0.5938, 0.7777, 0.5625, 0.6333, 0.5312, 0.6333, 0.5312, 0.7777, 0.5625, 0.7777, 0.5312, 0.6333, 0.5, 0.6333, 0.5, 0.7777, 0.5312, 0.7777, 0.5, 0.6333, 0.4688, 0.6333, 0.4688, 0.7777, 0.5, 0.7777, 0.4688, 0.6333, 0.4375, 0.6333, 0.4375, 0.7777, 0.4688, 0.7777, 0.4375, 0.6333, 0.4062, 0.6333, 0.4062, 0.7777, 0.4375, 0.7777, 0.4062, 0.6333, 0.375, 0.6333, 0.375, 0.7777, 0.4062, 0.7777, 0.3438, 0.6333, 0.3438, 0.7777, 0.375, 0.7777, 0.375, 0.6333, 0.3125, 0.6333, 0.3125, 0.7777, 0.3438, 0.7777, 0.3438, 0.6333, 0.2812, 0.6333, 0.2812, 0.7777, 0.3125, 0.7777, 0.3125, 0.6333, 0.25, 0.6333, 0.25, 0.7777, 0.2812, 0.7777, 0.2812, 0.6333, 0.2188, 0.6333, 0.2188, 0.7777, 0.25, 0.7777, 0.25, 0.6333, 0.1875, 0.6333, 0.1875, 0.7777, 0.2188, 0.7777, 0.2188, 0.6333, 0.1562, 0.6333, 0.1562, 0.7777, 0.1875, 0.7777, 0.1875, 0.6333, 0.125, 0.6333, 0.125, 0.7777, 0.1562, 0.7777, 0.1562, 0.6333, 0.09375, 0.6333, 0.09375, 0.7777, 0.125, 0.7777, 0.125, 0.6333, 0.0625, 0.6333, 0.0625, 0.7777, 0.09375, 0.7777, 0.09375, 0.6333, 0.03125, 0.6333, 0.03125, 0.7777, 0.0625, 0.7777, 0.0625, 0.6333, 0.0, 0.6333, 0.0, 0.7777, 0.03125, 0.7777, 0.03125, 0.6333, 0.9688, 0.6621, 0.9688, 0.7953, 1.0, 0.7953, 1.0, 0.6621, 0.9375, 0.6621, 0.9375, 0.7953, 0.9688, 0.7953, 0.9688, 0.6621, 0.913, 0.7953, 0.919, 0.7953, 0.9375, 0.7953, 0.9375, 0.6621, 0.9062, 0.6621, 0.9062, 0.7953, 0.875, 0.6621, 0.875, 0.7953, 0.8878, 0.7953, 0.9062, 0.7953, 0.9062, 0.6621, 0.8438, 0.7953, 0.875, 0.7953, 0.875, 0.6621, 0.8438, 0.6621, 0.8125, 0.7953, 0.8438, 0.7953, 0.8438, 0.6621, 0.8125, 0.6621, 0.7812, 0.7953, 0.8125, 0.7953, 0.8125, 0.6621, 0.7812, 0.6621, 0.75, 0.7953, 0.7812, 0.7953, 0.7812, 0.6621, 0.75, 0.6621, 0.7188, 0.7953, 0.75, 0.7953, 0.75, 0.6621, 0.7188, 0.6621, 0.6875, 0.7953, 0.7188, 0.7953, 0.7188, 0.6621, 0.6875, 0.6621, 0.6562, 0.7953, 0.6875, 0.7953, 0.6875, 0.6621, 0.6562, 0.6621, 0.6562, 0.6621, 0.625, 0.6621, 0.625, 0.7953, 0.6378, 0.7953, 0.6562, 0.7953, 0.625, 0.6621, 0.5938, 0.6621, 0.5938, 0.7953, 0.6065, 0.7953, 0.625, 0.7953, 0.587, 0.7953, 0.5938, 0.7953, 0.5938, 0.6621, 0.5625, 0.6621, 0.5625, 0.7953, 0.5753, 0.7953, 0.5312, 0.7953, 0.5625, 0.7953, 0.5625, 0.6621, 0.5312, 0.6621, 0.5, 0.7953, 0.5312, 0.7953, 0.5312, 0.6621, 0.5, 0.6621, 0.4688, 0.7953, 0.5, 0.7953, 0.5, 0.6621, 0.4688, 0.6621, 0.4375, 0.7953, 0.4688, 0.7953, 0.4688, 0.6621, 0.4375, 0.6621, 0.4062, 0.7953, 0.4375, 0.7953, 0.4375, 0.6621, 0.4062, 0.6621, 0.375, 0.7953, 0.4062, 0.7953, 0.4062, 0.6621, 0.375, 0.6621, 0.3438, 0.6621, 0.3438, 0.7953, 0.375, 0.7953, 0.375, 0.6621, 0.3125, 0.6621, 0.3125, 0.7953, 0.3438, 0.7953, 0.3438, 0.6621, 0.2812, 0.6621, 0.2812, 0.7953, 0.3125, 0.7953, 0.3125, 0.6621, 0.25, 0.6621, 0.25, 0.7953, 0.2812, 0.7953, 0.2812, 0.6621, 0.2188, 0.6621, 0.2188, 0.7953, 0.25, 0.7953, 0.25, 0.6621, 0.1875, 0.6621, 0.1875, 0.7953, 0.2188, 0.7953, 0.2188, 0.6621, 0.1562, 0.6621, 0.1562, 0.7953, 0.1875, 0.7953, 0.1875, 0.6621, 0.125, 0.6621, 0.125, 0.7953, 0.1562, 0.7953, 0.1562, 0.6621, 0.09375, 0.6621, 0.09375, 0.7953, 0.125, 0.7953, 0.125, 0.6621, 0.0625, 0.6621, 0.0625, 0.7953, 0.09375, 0.7953, 0.09375, 0.6621, 0.03125, 0.6621, 0.03125, 0.7953, 0.0625, 0.7953, 0.0625, 0.6621, 0.0, 0.6621, 0.0, 0.7953, 0.03125, 0.7953, 0.03125, 0.6621, 0.9688, 0.7343, 0.9688, 0.8675, 1.0, 0.8675, 1.0, 0.7343, 0.9375, 0.7343, 0.9375, 0.8675, 0.9688, 0.8675, 0.9688, 0.7343, 0.9062, 0.7343, 0.9062, 0.8675, 0.9375, 0.8675, 0.9375, 0.7343, 0.875, 0.7343, 0.875, 0.8675, 0.9062, 0.8675, 0.9062, 0.7343, 0.8438, 0.8675, 0.875, 0.8675, 0.875, 0.7343, 0.8438, 0.7343, 0.8125, 0.8675, 0.8438, 0.8675, 0.8438, 0.7343, 0.8125, 0.7343, 0.7812, 0.8675, 0.8125, 0.8675, 0.8125, 0.7343, 0.7812, 0.7343, 0.75, 0.8675, 0.7812, 0.8675, 0.7812, 0.7343, 0.75, 0.7343, 0.7188, 0.8675, 0.75, 0.8675, 0.75, 0.7343, 0.7188, 0.7343, 0.6875, 0.8675, 0.7188, 0.8675, 0.7188, 0.7343, 0.6875, 0.7343, 0.6562, 0.8675, 0.6875, 0.8675, 0.6875, 0.7343, 0.6562, 0.7343, 0.625, 0.8675, 0.6562, 0.8675, 0.6562, 0.7343, 0.625, 0.7343, 0.5938, 0.8675, 0.625, 0.8675, 0.625, 0.7343, 0.5938, 0.7343, 0.5625, 0.8675, 0.5938, 0.8675, 0.5938, 0.7343, 0.5625, 0.7343, 0.5312, 0.8675, 0.5625, 0.8675, 0.5625, 0.7343, 0.5312, 0.7343, 0.5, 0.8675, 0.5312, 0.8675, 0.5312, 0.7343, 0.5, 0.7343, 0.4688, 0.8675, 0.5, 0.8675, 0.5, 0.7343, 0.4688, 0.7343, 0.4375, 0.8675, 0.4688, 0.8675, 0.4688, 0.7343, 0.4375, 0.7343, 0.4062, 0.8675, 0.4375, 0.8675, 0.4375, 0.7343, 0.4062, 0.7343, 0.375, 0.8675, 0.4062, 0.8675, 0.4062, 0.7343, 0.375, 0.7343, 0.3438, 0.7343, 0.3438, 0.8675, 0.375, 0.8675, 0.375, 0.7343, 0.3125, 0.7343, 0.3125, 0.8675, 0.3438, 0.8675, 0.3438, 0.7343, 0.2812, 0.7343, 0.2812, 0.8675, 0.3125, 0.8675, 0.3125, 0.7343, 0.25, 0.7343, 0.25, 0.8675, 0.2812, 0.8675, 0.2812, 0.7343, 0.2188, 0.7343, 0.2188, 0.8675, 0.25, 0.8675, 0.25, 0.7343, 0.1875, 0.7343, 0.1875, 0.8675, 0.2188, 0.8675, 0.2188, 0.7343, 0.1562, 0.7343, 0.1562, 0.8675, 0.1875, 0.8675, 0.1875, 0.7343, 0.125, 0.7343, 0.125, 0.8675, 0.1562, 0.8675, 0.1562, 0.7343, 0.09375, 0.7343, 0.09375, 0.8675, 0.125, 0.8675, 0.125, 0.7343, 0.0625, 0.7343, 0.0625, 0.8675, 0.09375, 0.8675, 0.09375, 0.7343, 0.03125, 0.7343, 0.03125, 0.8675, 0.0625, 0.8675, 0.0625, 0.7343, 0.0, 0.7343, 0.0, 0.8675, 0.03125, 0.8675, 0.03125, 0.7343, 0.9688, 0.643, 0.9688, 0.7096, 1.0, 0.7096, 1.0, 0.643, 0.9375, 0.643, 0.9375, 0.7096, 0.9688, 0.7096, 0.9688, 0.643, 0.9062, 0.643, 0.9062, 0.7096, 0.9375, 0.7096, 0.9375, 0.643, 0.875, 0.643, 0.875, 0.7096, 0.9062, 0.7096, 0.9062, 0.643, 0.8438, 0.643, 0.8438, 0.7096, 0.875, 0.7096, 0.875, 0.643, 0.8125, 0.643, 0.8125, 0.7096, 0.8438, 0.7096, 0.8438, 0.643, 0.7812, 0.643, 0.7812, 0.7096, 0.8125, 0.7096, 0.8125, 0.643, 0.75, 0.643, 0.75, 0.7096, 0.7812, 0.7096, 0.7812, 0.643, 0.7188, 0.643, 0.7188, 0.7096, 0.75, 0.7096, 0.75, 0.643, 0.6875, 0.643, 0.6875, 0.7096, 0.7188, 0.7096, 0.7188, 0.643, 0.6562, 0.643, 0.6562, 0.7096, 0.6875, 0.7096, 0.6875, 0.643, 0.625, 0.643, 0.625, 0.7096, 0.6562, 0.7096, 0.6562, 0.643, 0.5938, 0.7096, 0.625, 0.7096, 0.625, 0.643, 0.5938, 0.643, 0.5625, 0.7096, 0.5938, 0.7096, 0.5938, 0.643, 0.5625, 0.643, 0.5312, 0.7096, 0.5625, 0.7096, 0.5625, 0.643, 0.5312, 0.643, 0.5, 0.7096, 0.5312, 0.7096, 0.5312, 0.643, 0.5, 0.643, 0.4688, 0.7096, 0.5, 0.7096, 0.5, 0.643, 0.4688, 0.643, 0.4375, 0.7096, 0.4688, 0.7096, 0.4688, 0.643, 0.4375, 0.643, 0.4062, 0.7096, 0.4375, 0.7096, 0.4375, 0.643, 0.4062, 0.643, 0.375, 0.7096, 0.4062, 0.7096, 0.4062, 0.643, 0.375, 0.643, 0.3438, 0.7096, 0.375, 0.7096, 0.375, 0.643, 0.3438, 0.643, 0.3125, 0.7096, 0.3438, 0.7096, 0.3438, 0.643, 0.3125, 0.643, 0.2812, 0.7096, 0.3125, 0.7096, 0.3125, 0.643, 0.2812, 0.643, 0.25, 0.7096, 0.2812, 0.7096, 0.2812, 0.643, 0.25, 0.643, 0.2188, 0.7096, 0.25, 0.7096, 0.25, 0.643, 0.2188, 0.643, 0.1875, 0.7096, 0.2188, 0.7096, 0.2188, 0.643, 0.1875, 0.643, 0.1562, 0.7096, 0.1875, 0.7096, 0.1875, 0.643, 0.1562, 0.643, 0.125, 0.7096, 0.1562, 0.7096, 0.1562, 0.643, 0.125, 0.643, 0.09375, 0.643, 0.09375, 0.7096, 0.125, 0.7096, 0.125, 0.643, 0.0625, 0.643, 0.0625, 0.7096, 0.09375, 0.7096, 0.09375, 0.643, 0.03125, 0.643, 0.03125, 0.7096, 0.0625, 0.7096, 0.0625, 0.643, 0.0, 0.643, 0.0, 0.7096, 0.03125, 0.7096, 0.03125, 0.643, 0.9688, 0.6188, 0.9688, 0.6738, 1.0, 0.6738, 1.0, 0.6188, 0.9375, 0.6188, 0.9375, 0.6738, 0.9688, 0.6738, 0.9688, 0.6188, 0.9062, 0.6188, 0.9062, 0.6738, 0.9375, 0.6738, 0.9375, 0.6188, 0.875, 0.6188, 0.875, 0.6738, 0.9062, 0.6738, 0.9062, 0.6188, 0.8438, 0.6188, 0.8438, 0.6738, 0.875, 0.6738, 0.875, 0.6188, 0.8125, 0.6188, 0.8125, 0.6738, 0.8438, 0.6738, 0.8438, 0.6188, 0.7812, 0.6188, 0.7812, 0.6738, 0.8125, 0.6738, 0.8125, 0.6188, 0.75, 0.6188, 0.75, 0.6738, 0.7812, 0.6738, 0.7812, 0.6188, 0.7188, 0.6188, 0.7188, 0.6738, 0.75, 0.6738, 0.75, 0.6188, 0.6875, 0.6188, 0.6875, 0.6738, 0.7188, 0.6738, 0.7188, 0.6188, 0.6562, 0.6188, 0.6562, 0.6738, 0.6875, 0.6738, 0.6875, 0.6188, 0.625, 0.6188, 0.625, 0.6738, 0.6562, 0.6738, 0.6562, 0.6188, 0.5938, 0.6738, 0.625, 0.6738, 0.625, 0.6188, 0.5938, 0.6188, 0.5625, 0.6738, 0.5938, 0.6738, 0.5938, 0.6188, 0.5625, 0.6188, 0.5312, 0.6738, 0.5625, 0.6738, 0.5625, 0.6188, 0.5312, 0.6188, 0.5, 0.6738, 0.5312, 0.6738, 0.5312, 0.6188, 0.5, 0.6188, 0.4688, 0.6738, 0.5, 0.6738, 0.5, 0.6188, 0.4687, 0.6188, 0.4375, 0.6738, 0.4688, 0.6738, 0.4687, 0.6188, 0.4375, 0.6188, 0.4063, 0.6738, 0.4375, 0.6738, 0.4375, 0.6188, 0.4062, 0.6188, 0.375, 0.6738, 0.4063, 0.6738, 0.4062, 0.6188, 0.375, 0.6188, 0.3438, 0.6738, 0.375, 0.6738, 0.375, 0.6188, 0.3438, 0.6188, 0.3125, 0.6738, 0.3438, 0.6738, 0.3438, 0.6188, 0.3125, 0.6188, 0.2812, 0.6738, 0.3125, 0.6738, 0.3125, 0.6188, 0.2812, 0.6188, 0.25, 0.6738, 0.2812, 0.6738, 0.2812, 0.6188, 0.25, 0.6188, 0.2188, 0.6738, 0.25, 0.6738, 0.25, 0.6188, 0.2188, 0.6188, 0.1875, 0.6738, 0.2188, 0.6738, 0.2188, 0.6188, 0.1875, 0.6188, 0.1562, 0.6738, 0.1875, 0.6738, 0.1875, 0.6188, 0.1562, 0.6188, 0.125, 0.6738, 0.1562, 0.6738, 0.1562, 0.6188, 0.125, 0.6188, 0.09375, 0.6188, 0.09375, 0.6738, 0.125, 0.6738, 0.125, 0.6188, 0.0625, 0.6188, 0.0625, 0.6738, 0.09375, 0.6738, 0.09375, 0.6188, 0.03125, 0.6188, 0.03125, 0.6738, 0.0625, 0.6738, 0.0625, 0.6188, 0.0, 0.6188, 0.0, 0.6738, 0.03125, 0.6738, 0.03125, 0.6188, 0.7977, 0.5085, 0.7977, 0.5085, 0.7124, 0.5085, 0.7124, 0.5085, 0.7124, 0.5085, 0.7977, 0.5085, 0.7977, 0.5085, 0.7124, 0.5085, 0.0, 0.0, 0.0, 0.0, 0.0, 0.0, 0.0, 0.0, 0.0, 0.0, 0.0, 0.0, 0.0, 0.0, 0.0, 0.0, 0.0, 0.0, 0.0, 0.0, 0.0, 0.0, 0.0, 0.0, 0.0, 0.0, 0.0, 0.0, 0.0, 0.0, 0.0, 0.0, 0.0, 0.0, 0.0, 0.0, 0.0, 0.0, 0.0, 0.0, 0.7977, 0.5085, 0.7977, 0.5085, 0.7977, 0.5085, 0.7977, 0.5085, 0.0, 0.0, 0.0, 0.0, 0.0, 0.0, 0.0, 0.0, 0.0, 0.0, 0.0, 0.0, 0.0, 0.0, 0.0, 0.0, 0.0, 0.0, 0.0, 0.0, 0.0, 0.0, 0.0, 0.0, 0.0, 0.0, 0.0, 0.0, 0.0, 0.0, 0.0, 0.0, 0.0, 0.0, 0.0, 0.0, 0.0, 0.0, 0.0, 0.0, 0.0, 0.0, 0.0, 0.0, 0.0, 0.0, 0.0, 0.0, 0.0, 0.0, 0.0, 0.0, 0.0, 0.0, 0.0, 0.0, 0.0, 0.0, 0.0, 0.0, 0.0, 0.0, 0.0, 0.0, 0.0, 0.0, 0.0, 0.0, 0.0, 0.0, 0.0, 0.0, 0.0, 0.0, 0.0, 0.0, 0.0, 0.0, 0.0, 0.0, 0.0, 0.0, 0.0, 0.0, 0.0, 0.0, 0.0, 0.0, 0.0, 0.0, 0.0, 0.0, 0.0, 0.0, 0.0, 0.0, 0.0, 0.0, 0.7124, 0.5085, 0.7124, 0.5085, 0.7124, 0.5085, 0.7124, 0.5085, 0.0, 0.0, 0.0, 0.0, 0.0, 0.0, 0.0, 0.0, 0.0, 0.0, 0.0, 0.0, 0.0, 0.0, 0.0, 0.0, 0.7124, 0.5085, 0.7124, 0.5085, 0.7124, 0.5085, 0.7124, 0.5085, 0.0, 0.0, 0.0, 0.0, 0.0, 0.0, 0.0, 0.0, 0.0, 0.0, 0.0, 0.0, 0.0, 0.0, 0.0, 0.0, 0.0, 0.0, 0.0, 0.0, 0.0, 0.0, 0.0, 0.0, 0.0, 0.0, 0.0, 0.0, 0.0, 0.0, 0.0, 0.0, 0.0, 0.0, 0.0, 0.0, 0.0, 0.0, 0.0, 0.0, 0.0, 0.0, 0.0, 0.0, 0.0, 0.0, 0.0, 0.0, 0.0, 0.0, 0.0, 0.0, 0.0, 0.0, 0.0, 0.0, 0.0, 0.0, 0.0, 0.0, 0.0, 0.0, 0.0, 0.0, 0.0, 0.0, 0.0, 0.0, 0.0, 0.0, 0.0, 0.0, 0.0, 0.0, 0.0, 0.0, 0.0, 0.0, 0.0, 0.0, 0.0, 0.0, 0.0, 0.0, 0.0, 0.0, 0.0, 0.0, 0.0, 0.0, 0.0, 0.0, 0.0, 0.0, 0.0, 0.0, 0.0, 0.0, 0.0, 0.0, 0.0, 0.0, 0.0, 0.0, 0.0, 0.0, 0.0, 0.0, 0.0, 0.0, 0.0, 0.0, 0.0, 0.0, 0.0, 0.0, 0.7977, 0.5085, 0.7124, 0.5085])
me_cube.materials.append(None)
me_cube.update()

# ---- objects
ob_cube = bpy.data.objects.new('Cube', me_cube)

# ---- transforms, parenting, visibility, modifiers, constraints
ob_cube.location = (0.0, 0.0, 0.0)
_m = ob_cube.modifiers.new('Boolean', 'BOOLEAN')
_m.operation = 'UNION'

# ---- collection membership
col_collection.objects.link(ob_cube)

# ---- scene / render settings (as saved in the file)
scene.frame_start = 1; scene.frame_end = 250; scene.frame_set(11)
scene.render.engine = 'BLENDER_EEVEE_NEXT'
scene.render.bake_bias = 0.0
scene.render.bake_samples = 0
scene.cycles.samples = 200
scene.cycles.sampling_pattern = 'TABULATED_SOBOL'
scene.cycles.caustics_reflective = False
scene.cycles.caustics_refractive = False
scene.cycles.max_bounces = 1
scene.cycles.transmission_bounces = 1
scene.eevee.use_volume_custom_range = False
scene.eevee.use_raytracing = True
scene.view_settings.look = 'Very High Contrast'
scene.view_settings.view_transform = 'Filmic'
scene.unit_settings.scale_length = 0.001
bpy.context.view_layer.update()

# ---- added for rendering (the .blend has no active camera and no usable light): camera, sun
cam_auto = bpy.data.cameras.new('AutoCamera')
cam_auto.lens = 50.0
cam_auto.sensor_width = 36.0
cam_auto.clip_end = 2044.97
ob_auto_camera = bpy.data.objects.new('AutoCamera', cam_auto)
scene.collection.objects.link(ob_auto_camera)
ob_auto_camera.location = (116.523, -139.828, 107.719)
ob_auto_camera.rotation_euler = (1.09748, -7.21219e-08, 0.694738)
scene.camera = ob_auto_camera
light_auto_sun = bpy.data.lights.new('AutoSun', 'SUN')
light_auto_sun.energy = 3.0
light_auto_sun.angle = 0.0523599
ob_auto_sun = bpy.data.objects.new('AutoSun', light_auto_sun)
scene.collection.objects.link(ob_auto_sun)
ob_auto_sun.rotation_euler = (0.872665, 0.174533, 0.523599)
bpy.context.view_layer.update()

